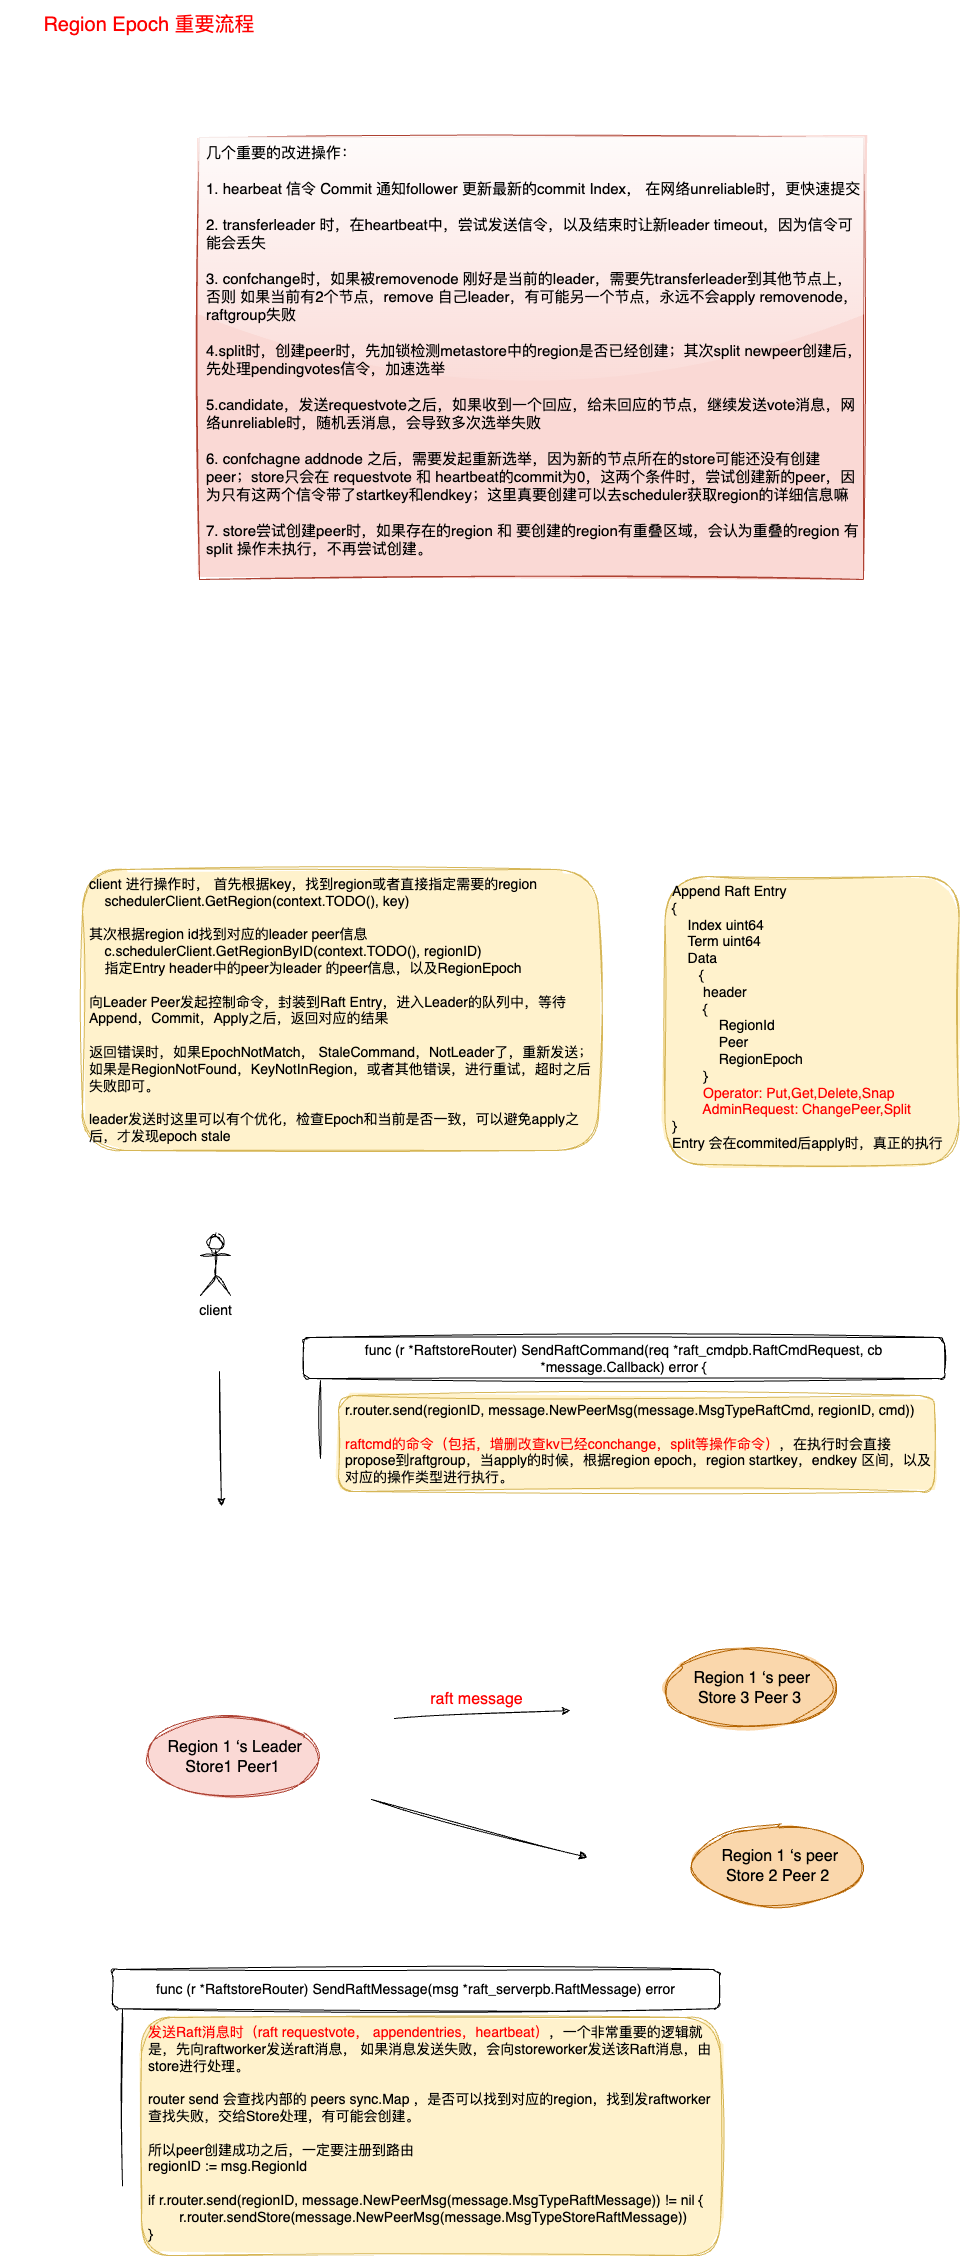

The diagram above was exported from draw.io. Its source (the exported page's mxGraphModel, read from the mxfile embedded in the PNG):
<mxGraphModel dx="2195" dy="-4218" grid="0" gridSize="10" guides="1" tooltips="1" connect="1" arrows="1" fold="1" page="1" pageScale="1" pageWidth="1169" pageHeight="827" math="0" shadow="0">
  <root>
    <mxCell id="0" />
    <mxCell id="1" parent="0" />
    <mxCell id="bCDZSc2OKJaCX1YxVnvj-1" value="Region Epoch 重要流程" style="text;html=1;strokeColor=none;fillColor=none;align=center;verticalAlign=middle;whiteSpace=wrap;rounded=0;fontSize=20;fontFamily=Helvetica;fontColor=#FF0000;" vertex="1" parent="1">
      <mxGeometry x="-1140" y="5045" width="298" height="48" as="geometry" />
    </mxCell>
    <mxCell id="bCDZSc2OKJaCX1YxVnvj-2" value="client" style="shape=umlActor;verticalLabelPosition=bottom;verticalAlign=top;html=1;outlineConnect=0;sketch=1;hachureGap=4;jiggle=2;fillStyle=solid;curveFitting=1;strokeWidth=1;fontFamily=Helvetica;fontSize=14;" vertex="1" parent="1">
      <mxGeometry x="-940" y="6280" width="30" height="60" as="geometry" />
    </mxCell>
    <mxCell id="bCDZSc2OKJaCX1YxVnvj-3" value="Append Raft Entry&lt;br&gt;{&lt;br&gt;&amp;nbsp;&amp;nbsp;&amp;nbsp;&amp;nbsp;Index uint64&lt;br&gt;&amp;nbsp;&amp;nbsp;&amp;nbsp;&amp;nbsp;Term uint64&lt;br&gt;&amp;nbsp;&amp;nbsp;&amp;nbsp;&amp;nbsp;Data&lt;br&gt;&amp;nbsp; &amp;nbsp; &amp;nbsp; &amp;nbsp;{&lt;br&gt;&amp;nbsp;&amp;nbsp;&amp;nbsp;&amp;nbsp;&amp;nbsp;&amp;nbsp;&amp;nbsp;&amp;nbsp;header &lt;br&gt;&amp;nbsp; &amp;nbsp; &amp;nbsp; &amp;nbsp; {&lt;br&gt;&amp;nbsp;&amp;nbsp;&amp;nbsp;&amp;nbsp;&amp;nbsp;&amp;nbsp;&amp;nbsp;&amp;nbsp;&amp;nbsp;&amp;nbsp;&amp;nbsp;&amp;nbsp;RegionId&lt;br&gt;&amp;nbsp;&amp;nbsp;&amp;nbsp;&amp;nbsp;&amp;nbsp; &amp;nbsp; &amp;nbsp; &amp;nbsp; Peer&amp;nbsp; &amp;nbsp; &amp;nbsp;&lt;br&gt;&amp;nbsp; &amp;nbsp; &amp;nbsp;&amp;nbsp;&amp;nbsp;&amp;nbsp;&amp;nbsp; &amp;nbsp; RegionEpoch&lt;br&gt;&amp;nbsp;&amp;nbsp;&amp;nbsp;&amp;nbsp;&amp;nbsp;&amp;nbsp;&amp;nbsp;&amp;nbsp;}&lt;br&gt;&lt;font color=&quot;#ff0000&quot;&gt;&amp;nbsp; &amp;nbsp; &amp;nbsp;&amp;nbsp;&amp;nbsp;&amp;nbsp;Operator: Put,Get,Delete,Snap&lt;br&gt;&amp;nbsp;&amp;nbsp;&amp;nbsp;&amp;nbsp;&amp;nbsp; &amp;nbsp; AdminRequest:&amp;nbsp;ChangePeer,Split&lt;/font&gt;&lt;br&gt;}&lt;br&gt;Entry 会在commited后apply时，真正的执行" style="rounded=1;whiteSpace=wrap;sketch=1;hachureGap=4;jiggle=2;curveFitting=1;fontFamily=Helvetica;fontSize=14;fillStyle=solid;fillColor=#fff2cc;strokeColor=#d6b656;align=left;verticalAlign=top;spacingLeft=5;html=1;" vertex="1" parent="1">
      <mxGeometry x="-475.5" y="5921" width="294" height="288" as="geometry" />
    </mxCell>
    <mxCell id="bCDZSc2OKJaCX1YxVnvj-4" value="client 进行操作时， 首先根据key，找到region或者直接指定需要的region&#10;    schedulerClient.GetRegion(context.TODO(), key)&#10;&#10;其次根据region id找到对应的leader peer信息&#10;    c.schedulerClient.GetRegionByID(context.TODO(), regionID)&#10;    指定Entry header中的peer为leader 的peer信息，以及RegionEpoch&#10;&#10;向Leader Peer发起控制命令，封装到Raft Entry，进入Leader的队列中，等待Append，Commit，Apply之后，返回对应的结果&#10;&#10;返回错误时，如果EpochNotMatch， StaleCommand，NotLeader了，重新发送；如果是RegionNotFound，KeyNotInRegion，或者其他错误，进行重试，超时之后失败即可。&#10;&#10;leader发送时这里可以有个优化，检查Epoch和当前是否一致，可以避免apply之后，才发现epoch stale&#10;&#10;" style="rounded=1;whiteSpace=wrap;sketch=1;hachureGap=4;jiggle=2;curveFitting=1;fontFamily=Helvetica;fontSize=14;fillStyle=solid;fillColor=#fff2cc;strokeColor=#d6b656;align=left;verticalAlign=top;spacingLeft=5;" vertex="1" parent="1">
      <mxGeometry x="-1058" y="5914" width="516" height="281" as="geometry" />
    </mxCell>
    <mxCell id="bCDZSc2OKJaCX1YxVnvj-5" value="几个重要的改进操作：&#10;&#10;1. hearbeat 信令 Commit 通知follower 更新最新的commit Index， 在网络unreliable时，更快速提交&#10;&#10;2. transferleader 时，在heartbeat中，尝试发送信令，以及结束时让新leader timeout，因为信令可能会丢失&#10;&#10;3. confchange时，如果被removenode 刚好是当前的leader，需要先transferleader到其他节点上，否则 如果当前有2个节点，remove 自己leader，有可能另一个节点，永远不会apply removenode， raftgroup失败&#10;&#10;4.split时，创建peer时，先加锁检测metastore中的region是否已经创建；其次split newpeer创建后，先处理pendingvotes信令，加速选举&#10;&#10;5.candidate，发送requestvote之后，如果收到一个回应，给未回应的节点，继续发送vote消息，网络unreliable时，随机丢消息，会导致多次选举失败&#10;&#10;6. confchagne addnode 之后，需要发起重新选举，因为新的节点所在的store可能还没有创建peer；store只会在 requestvote 和 heartbeat的commit为0，这两个条件时，尝试创建新的peer，因为只有这两个信令带了startkey和endkey；这里真要创建可以去scheduler获取region的详细信息嘛&#10;&#10;7. store尝试创建peer时，如果存在的region 和 要创建的region有重叠区域，会认为重叠的region 有split 操作未执行，不再尝试创建。" style="rounded=0;whiteSpace=wrap;sketch=1;hachureGap=4;jiggle=2;curveFitting=1;fontFamily=Helvetica;fontSize=15;fillStyle=solid;align=left;verticalAlign=top;spacingLeft=5;shadow=0;glass=1;fillColor=#fad9d5;strokeColor=#ae4132;" vertex="1" parent="1">
      <mxGeometry x="-941" y="5182" width="664" height="442" as="geometry" />
    </mxCell>
    <mxCell id="bCDZSc2OKJaCX1YxVnvj-6" value="" style="endArrow=classic;html=1;rounded=0;sketch=1;hachureGap=4;jiggle=2;curveFitting=1;fontFamily=Architects Daughter;fontSource=https%3A%2F%2Ffonts.googleapis.com%2Fcss%3Ffamily%3DArchitects%2BDaughter;fontSize=16;fontColor=#FF0000;" edge="1" parent="1">
      <mxGeometry width="50" height="50" relative="1" as="geometry">
        <mxPoint x="-921" y="6416" as="sourcePoint" />
        <mxPoint x="-919" y="6551" as="targetPoint" />
      </mxGeometry>
    </mxCell>
    <mxCell id="bCDZSc2OKJaCX1YxVnvj-7" value="&amp;nbsp;Region 1 ‘s Leader&lt;br&gt;Store1 Peer1" style="ellipse;whiteSpace=wrap;html=1;rounded=0;shadow=0;glass=1;sketch=1;hachureGap=4;jiggle=2;curveFitting=1;fontFamily=Helvetica;fontSize=16;fillColor=#fad9d5;strokeColor=#ae4132;fillStyle=solid;" vertex="1" parent="1">
      <mxGeometry x="-993" y="6762" width="171" height="80" as="geometry" />
    </mxCell>
    <mxCell id="bCDZSc2OKJaCX1YxVnvj-8" value="&amp;nbsp;Region 1 ‘s peer&lt;br&gt;Store 2 Peer 2" style="ellipse;whiteSpace=wrap;html=1;rounded=0;shadow=0;glass=1;sketch=1;hachureGap=4;jiggle=2;curveFitting=1;fontFamily=Helvetica;fontSize=16;fillColor=#fad7ac;strokeColor=#b46504;fillStyle=solid;" vertex="1" parent="1">
      <mxGeometry x="-448" y="6871" width="171" height="80" as="geometry" />
    </mxCell>
    <mxCell id="bCDZSc2OKJaCX1YxVnvj-9" value="&amp;nbsp;Region 1 ‘s peer&lt;br&gt;Store 3 Peer 3" style="ellipse;whiteSpace=wrap;html=1;rounded=0;shadow=0;glass=1;sketch=1;hachureGap=4;jiggle=2;curveFitting=1;fontFamily=Helvetica;fontSize=16;fillColor=#fad7ac;strokeColor=#b46504;fillStyle=solid;" vertex="1" parent="1">
      <mxGeometry x="-476" y="6693" width="171" height="80" as="geometry" />
    </mxCell>
    <mxCell id="bCDZSc2OKJaCX1YxVnvj-10" value="" style="endArrow=classic;html=1;rounded=0;sketch=1;hachureGap=4;jiggle=2;curveFitting=1;fontFamily=Helvetica;fontSize=16;fontColor=#FF0000;" edge="1" parent="1">
      <mxGeometry width="50" height="50" relative="1" as="geometry">
        <mxPoint x="-769" y="6844" as="sourcePoint" />
        <mxPoint x="-553" y="6902" as="targetPoint" />
      </mxGeometry>
    </mxCell>
    <mxCell id="bCDZSc2OKJaCX1YxVnvj-11" value="" style="endArrow=classic;html=1;rounded=0;sketch=1;hachureGap=4;jiggle=2;curveFitting=1;fontFamily=Helvetica;fontSize=16;fontColor=#FF0000;" edge="1" parent="1">
      <mxGeometry width="50" height="50" relative="1" as="geometry">
        <mxPoint x="-746" y="6763" as="sourcePoint" />
        <mxPoint x="-570" y="6755" as="targetPoint" />
      </mxGeometry>
    </mxCell>
    <mxCell id="bCDZSc2OKJaCX1YxVnvj-12" value="raft message" style="edgeLabel;html=1;align=center;verticalAlign=middle;resizable=0;points=[];fontSize=16;fontFamily=Helvetica;fontColor=#FF0000;" vertex="1" connectable="0" parent="bCDZSc2OKJaCX1YxVnvj-11">
      <mxGeometry x="-0.2258" y="3" relative="1" as="geometry">
        <mxPoint x="14" y="-13" as="offset" />
      </mxGeometry>
    </mxCell>
    <mxCell id="bCDZSc2OKJaCX1YxVnvj-13" value="" style="group" vertex="1" connectable="0" parent="1">
      <mxGeometry x="-837" y="6382" width="641" height="154" as="geometry" />
    </mxCell>
    <mxCell id="bCDZSc2OKJaCX1YxVnvj-14" value="func (r *RaftstoreRouter) SendRaftCommand(req *raft_cmdpb.RaftCmdRequest, cb *message.Callback) error {" style="rounded=1;whiteSpace=wrap;sketch=1;hachureGap=4;jiggle=2;curveFitting=1;fontFamily=Helvetica;fontSize=14;fillStyle=solid;" vertex="1" parent="bCDZSc2OKJaCX1YxVnvj-13">
      <mxGeometry width="641" height="41" as="geometry" />
    </mxCell>
    <mxCell id="bCDZSc2OKJaCX1YxVnvj-15" value="" style="line;strokeWidth=1;direction=south;html=1;sketch=1;hachureGap=4;jiggle=2;curveFitting=1;fontFamily=Helvetica;fontSize=14;" vertex="1" parent="bCDZSc2OKJaCX1YxVnvj-13">
      <mxGeometry x="12" y="43" width="10" height="78" as="geometry" />
    </mxCell>
    <mxCell id="bCDZSc2OKJaCX1YxVnvj-16" value="r.router.send(regionID, message.NewPeerMsg(message.MsgTypeRaftCmd, regionID, cmd))&lt;br&gt;&lt;br&gt;&lt;font color=&quot;#ff0000&quot;&gt;raftcmd的命令（包括，增删改查kv已经conchange，split等操作命令）&lt;/font&gt;，在执行时会直接propose到raftgroup，当apply的时候，根据region epoch，region startkey，endkey 区间，以及对应的操作类型进行执行。" style="rounded=1;whiteSpace=wrap;sketch=1;hachureGap=4;jiggle=2;curveFitting=1;fontFamily=Helvetica;fontSize=14;fillStyle=solid;fillColor=#fff2cc;strokeColor=#d6b656;align=left;verticalAlign=top;spacingLeft=5;html=1;" vertex="1" parent="bCDZSc2OKJaCX1YxVnvj-13">
      <mxGeometry x="35" y="58" width="596" height="96" as="geometry" />
    </mxCell>
    <mxCell id="bCDZSc2OKJaCX1YxVnvj-17" value="" style="group" vertex="1" connectable="0" parent="1">
      <mxGeometry x="-1028" y="7014" width="608" height="286" as="geometry" />
    </mxCell>
    <mxCell id="bCDZSc2OKJaCX1YxVnvj-18" value="func (r *RaftstoreRouter) SendRaftMessage(msg *raft_serverpb.RaftMessage) error" style="rounded=1;whiteSpace=wrap;sketch=1;hachureGap=4;jiggle=2;curveFitting=1;fontFamily=Helvetica;fontSize=14;fillStyle=solid;" vertex="1" parent="bCDZSc2OKJaCX1YxVnvj-17">
      <mxGeometry width="607" height="39.24" as="geometry" />
    </mxCell>
    <mxCell id="bCDZSc2OKJaCX1YxVnvj-19" value="" style="line;strokeWidth=1;direction=south;html=1;sketch=1;hachureGap=4;jiggle=2;curveFitting=1;fontFamily=Helvetica;fontSize=14;" vertex="1" parent="bCDZSc2OKJaCX1YxVnvj-17">
      <mxGeometry x="5" y="39.245115511551376" width="10" height="177.06270627062707" as="geometry" />
    </mxCell>
    <mxCell id="bCDZSc2OKJaCX1YxVnvj-20" value="&lt;font color=&quot;#ff0000&quot;&gt;发送Raft消息时（raft requestvote， appendentries，heartbeat）&lt;/font&gt;，一个非常重要的逻辑就是，先向raftworker发送raft消息， 如果消息发送失败，会向storeworker发送该Raft消息，由store进行处理。&lt;br&gt;&lt;br&gt;router send 会查找内部的 peers       sync.Map ，是否可以找到对应的region，找到发raftworker&lt;br&gt;查找失败，交给Store处理，有可能会创建。&lt;br&gt;&lt;br&gt;所以peer创建成功之后，一定要注册到路由&lt;br&gt;regionID := msg.RegionId&lt;br&gt;&lt;br&gt;if r.router.send(regionID, message.NewPeerMsg(message.MsgTypeRaftMessage)) != nil {&lt;br&gt;&amp;nbsp; &lt;span style=&quot;white-space: pre;&quot;&gt;&#09;&lt;/span&gt;r.router.sendStore(message.NewPeerMsg(message.MsgTypeStoreRaftMessage))&lt;br&gt;}" style="rounded=1;whiteSpace=wrap;sketch=1;hachureGap=4;jiggle=2;curveFitting=1;fontFamily=Helvetica;fontSize=14;fillStyle=solid;fillColor=#fff2cc;strokeColor=#d6b656;align=left;verticalAlign=top;spacingLeft=5;fontColor=#000000;html=1;" vertex="1" parent="bCDZSc2OKJaCX1YxVnvj-17">
      <mxGeometry x="29" y="48" width="579" height="238" as="geometry" />
    </mxCell>
  </root>
</mxGraphModel>